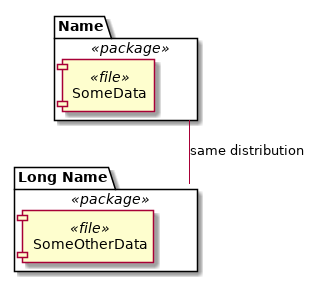

The diagram above was rendered by PlantUML. Its source (embedded in the PNG):
@startuml components_package


















package "Name" <<package>> {
    component "SomeData" <<file>>
}

package "Long Name" as Name2 <<package>> {
    component "SomeOtherData" <<file>>
}

Name -- Name2 : same distribution

@enduml